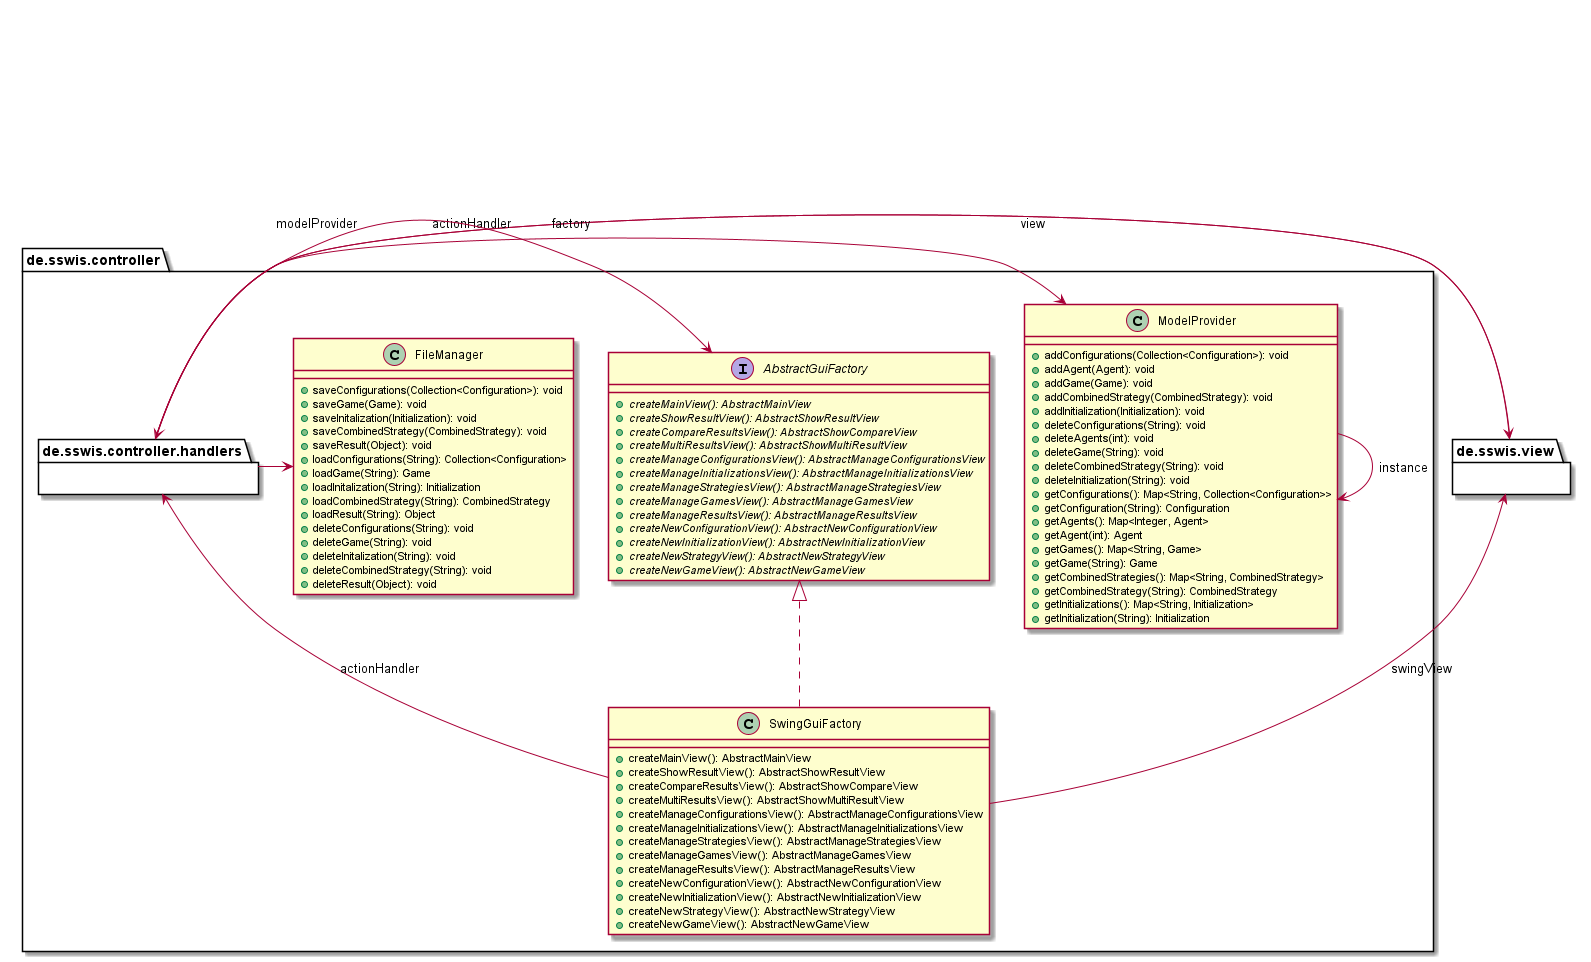

The diagram above was rendered by PlantUML. Its source (embedded in the PNG):
@startuml

    namespace de.sswis.view {

    }

    namespace de.sswis.controller {

        namespace de.sswis.controller.handlers {

        }

        interface de.sswis.controller.AbstractGuiFactory [[AbstractGuiFactory.html]] {
            {abstract} +createMainView(): AbstractMainView
            {abstract} +createShowResultView(): AbstractShowResultView
            {abstract} +createCompareResultsView(): AbstractShowCompareView
            {abstract} +createMultiResultsView(): AbstractShowMultiResultView
            {abstract} +createManageConfigurationsView(): AbstractManageConfigurationsView
            {abstract} +createManageInitializationsView(): AbstractManageInitializationsView
            {abstract} +createManageStrategiesView(): AbstractManageStrategiesView
            {abstract} +createManageGamesView(): AbstractManageGamesView
            {abstract} +createManageResultsView(): AbstractManageResultsView
            {abstract} +createNewConfigurationView(): AbstractNewConfigurationView
            {abstract} +createNewInitializationView(): AbstractNewInitializationView
            {abstract} +createNewStrategyView(): AbstractNewStrategyView
            {abstract} +createNewGameView(): AbstractNewGameView
        }

        class de.sswis.controller.FileManager [[FileManager.html]] {
            +saveConfigurations(Collection<Configuration>): void
            +saveGame(Game): void
            +saveInitalization(Initialization): void
            +saveCombinedStrategy(CombinedStrategy): void
            +saveResult(Object): void
            +loadConfigurations(String): Collection<Configuration>
            +loadGame(String): Game
            +loadInitalization(String): Initialization
            +loadCombinedStrategy(String): CombinedStrategy
            +loadResult(String): Object
            +deleteConfigurations(String): void
            +deleteGame(String): void
            +deleteInitalization(String): void
            +deleteCombinedStrategy(String): void
            +deleteResult(Object): void
        }

        class de.sswis.controller.ModelProvider [[ModelProvider.html]] {
            +addConfigurations(Collection<Configuration>): void
            +addAgent(Agent): void
            +addGame(Game): void
            +addCombinedStrategy(CombinedStrategy): void
            +addInitialization(Initialization): void
            +deleteConfigurations(String): void
            +deleteAgents(int): void
            +deleteGame(String): void
            +deleteCombinedStrategy(String): void
            +deleteInitialization(String): void
            +getConfigurations(): Map<String, Collection<Configuration>>
            +getConfiguration(String): Configuration
            +getAgents(): Map<Integer, Agent>
            +getAgent(int): Agent
            +getGames(): Map<String, Game>
            +getGame(String): Game
            +getCombinedStrategies(): Map<String, CombinedStrategy>
            +getCombinedStrategy(String): CombinedStrategy
            +getInitializations(): Map<String, Initialization>
            +getInitialization(String): Initialization
        }

        class de.sswis.controller.SwingGuiFactory [[SwingGuiFactory.html]] {
            +createMainView(): AbstractMainView
            +createShowResultView(): AbstractShowResultView
            +createCompareResultsView(): AbstractShowCompareView
            +createMultiResultsView(): AbstractShowMultiResultView
            +createManageConfigurationsView(): AbstractManageConfigurationsView
            +createManageInitializationsView(): AbstractManageInitializationsView
            +createManageStrategiesView(): AbstractManageStrategiesView
            +createManageGamesView(): AbstractManageGamesView
            +createManageResultsView(): AbstractManageResultsView
            +createNewConfigurationView(): AbstractNewConfigurationView
            +createNewInitializationView(): AbstractNewInitializationView
            +createNewStrategyView(): AbstractNewStrategyView
            +createNewGameView(): AbstractNewGameView
        }

        de.sswis.controller.ModelProvider -> de.sswis.controller.ModelProvider: instance
        de.sswis.controller.AbstractGuiFactory <|.. de.sswis.controller.SwingGuiFactory
        de.sswis.controller.handlers -> de.sswis.view : view
        de.sswis.view -> de.sswis.controller.handlers : actionHandler
        de.sswis.controller.SwingGuiFactory -> de.sswis.view : swingView
        de.sswis.controller.handlers -> de.sswis.controller.AbstractGuiFactory : factory
        de.sswis.controller.SwingGuiFactory -> de.sswis.controller.handlers : actionHandler
        de.sswis.controller.handlers -> de.sswis.controller.FileManager
        de.sswis.controller.handlers -> de.sswis.controller.ModelProvider : modelProvider
    }

@enduml